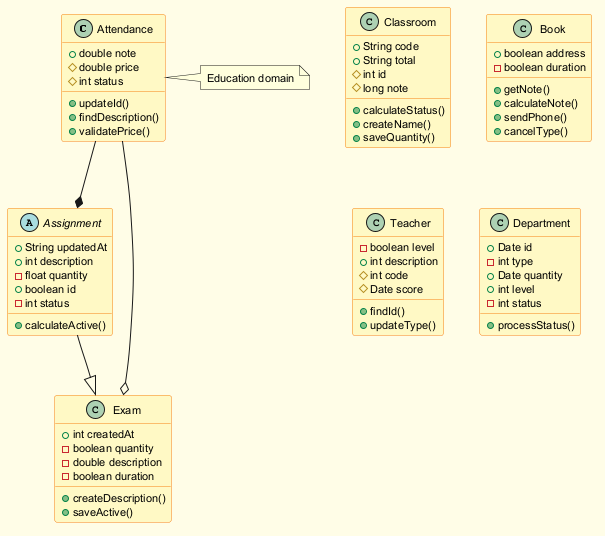

The diagram above was rendered by PlantUML. Its source (embedded in the PNG):
@startuml
skinparam backgroundColor #FFFDE7
skinparam classBackgroundColor #FFF9C4
skinparam classBorderColor #F57F17
skinparam defaultFontSize 11
class Attendance {
  +double note
  #double price
  #int status
  +updateId()
  +findDescription()
  +validatePrice()
}
class Classroom {
  +String code
  +String total
  #int id
  #long note
  +calculateStatus()
  +createName()
  +saveQuantity()
}
class Book {
  +boolean address
  -boolean duration
  +getNote()
  +calculateNote()
  +sendPhone()
  +cancelType()
}
class Teacher {
  -boolean level
  +int description
  #int code
  #Date score
  +findId()
  +updateType()
}
class Department {
  +Date id
  -int type
  +Date quantity
  +int level
  -int status
  +processStatus()
}
abstract class Assignment {
  +String updatedAt
  +int description
  -float quantity
  +boolean id
  -int status
  +calculateActive()
}
class Exam {
  +int createdAt
  -boolean quantity
  -double description
  -boolean duration
  +createDescription()
  +saveActive()
}
Assignment --|> Exam
Attendance --* Assignment
Attendance --o Exam
note right of Attendance : Education domain
@enduml